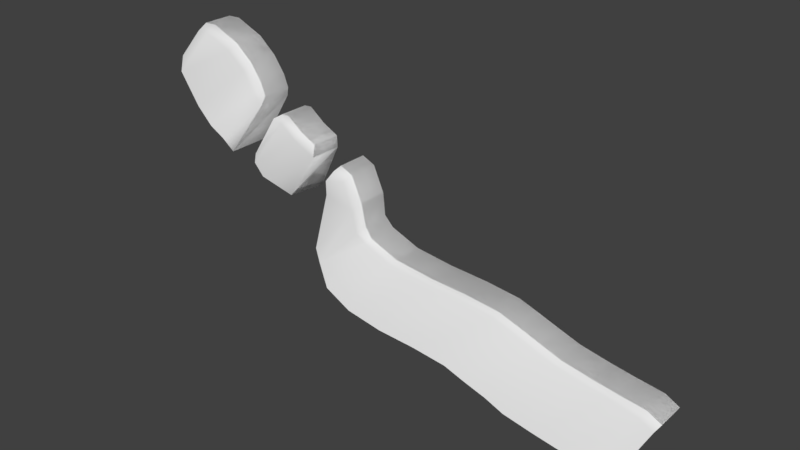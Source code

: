 # Source: Part2.blend  (saved by Blender 2.77.0; exported with 4.5.12 LTS)
import bpy
from mathutils import Matrix  # noqa: F401  (used for matrix-valued properties, if any)

bpy.ops.wm.read_factory_settings(use_empty=True)
scene = bpy.context.scene
scene.name = 'Scene'

# ---- collections
col_collection_1 = bpy.data.collections.new('Collection 1'); scene.collection.children.link(col_collection_1)

# ---- world
world_world = bpy.data.worlds.new('World'); scene.world = world_world
world_world.color = (0.05088, 0.05088, 0.05088)
world_world.use_sun_shadow = False
world_world.sun_shadow_jitter_overblur = 0.0
world_world.cycles.sampling_method = 'MANUAL'

# ---- meshes
me_plane_005 = bpy.data.meshes.new('Plane.005')
me_plane_005.from_pydata([(-1.0, -1.0, 18.94), (-1.0, 1.0, 18.94), (-0.5142, -1.0, 10.2), (-0.5142, 1.0, 10.2), (0.04252, -1.0, 1.094), (0.04252, 1.0, 1.094), (0.5157, 1.0, -7.311), (0.5157, -1.0, -7.311), (-0.2949, 1.0, 5.105), (-0.2949, -1.0, 5.105), (-0.2266, -1.0, 5.234), (-0.2266, 1.0, 5.234), (-0.7602, 1.0, 16.51), (-0.7602, -1.0, 16.51), (0.3132, 1.0, -1.159), (0.3132, -1.0, -1.159), (0.5576, -1.036, -11.48), (0.5373, 0.9643, -11.69), (-0.09527, -1.0, 2.81), (-0.09527, 1.0, 2.81), (0.2368, -1.715, -6.864), (0.4233, -1.0, -2.31), (0.4233, 1.0, -2.31), (-0.6131, -1.0, 13.51), (-0.6131, 1.0, 13.51), (-0.4742, 1.0, 7.755), (-0.4742, -1.0, 7.755), (3.007, 1.0, -24.99), (3.007, -1.0, -24.99), (1.516, 1.0, -17.38), (1.516, -1.0, -17.38), (1.982, -1.0, -19.52), (1.982, 1.0, -19.52), (1.185, 1.0, -16.96), (1.185, -1.0, -16.96), (2.783, -1.0, -24.27), (2.783, 1.0, -24.27), (1.81, 1.0, -18.15), (1.81, -1.0, -18.15), (0.6115, 1.0, -13.72), (0.6115, -1.0, -13.72), (0.8603, -1.0, -16.05), (0.8603, 1.0, -16.05), (0.04417, -1.192, -1.222), (-0.3416, -1.404, 4.346), (0.2785, -1.368, -2.145), (0.2273, -1.66, -4.155), (-0.4729, -1.357, 6.183), (0.1476, -2.077, -18.15), (-0.1999, -1.309, -10.5), (-0.5624, -1.479, -4.178), (-0.7015, -2.381, -3.714), (3.116, 1.12, -26.74), (3.116, -0.88, -26.74), (-1.125, -0.8953, 18.71), (-1.125, 1.105, 18.71), (-0.4676, 0.8616, 6.208), (-0.3441, 0.9295, 4.303), (-0.7059, 0.6443, -3.746), (-0.5504, 0.6626, -4.028), (0.04387, 1.025, -1.284), (-0.127, 0.9537, -10.26), (0.2779, 1.022, -2.093), (0.2267, 1.019, -4.118), (0.2344, 1.005, -6.883), (0.1467, 1.021, -18.2), (2.171, 1.0, -21.09), (2.171, -1.0, -21.09), (2.336, -1.0, -22.44), (2.336, 1.0, -22.4), (2.579, -1.0, -23.51), (2.579, 1.0, -23.51)], [], [(23, 2, 3, 24), (18, 4, 5, 19), (21, 7, 6, 22), (9, 10, 11, 8), (0, 13, 12, 1), (10, 18, 19, 11), (15, 21, 22, 14), (13, 23, 24, 12), (2, 26, 25, 3), (35, 28, 27, 36), (34, 30, 29, 33), (38, 31, 32, 37), (41, 34, 33, 42), (70, 35, 36, 71), (30, 38, 37, 29), (16, 40, 39, 17), (40, 41, 42, 39), (6, 7, 16, 17), (27, 28, 53, 52), (0, 1, 55, 54), (25, 26, 47, 56), (56, 47, 51, 58), (9, 8, 57, 44), (44, 57, 59, 50), (5, 4, 43, 60), (60, 43, 49, 61), (15, 14, 62, 45), (45, 62, 63, 46), (46, 63, 64, 20), (20, 64, 65, 48), (31, 67, 66, 32), (67, 68, 69, 66), (68, 70, 71, 69)])
me_plane_005.polygons.foreach_set('use_smooth', [True] * 33)
_uv = me_plane_005.uv_layers.new(name='UVMap')
_uv.uv.foreach_set('vector', [0.3457, 0.4772, 0.346, 0.4528, 0.4592, 0.4527, 0.4589, 0.4771, 0.345, 0.3363, 0.3452, 0.3086, 0.4584, 0.3085, 0.4582, 0.3362, 0.3468, 0.2537, 0.3443, 0.1732, 0.4575, 0.173, 0.46, 0.2535, 0.3463, 0.4121, 0.3453, 0.3754, 0.4585, 0.3752, 0.4594, 0.412, 0.3468, 0.5963, 0.3458, 0.5191, 0.459, 0.5189, 0.46, 0.5961, 0.3453, 0.3754, 0.345, 0.3363, 0.4582, 0.3362, 0.4585, 0.3752, 0.3465, 0.2722, 0.3468, 0.2537, 0.46, 0.2535, 0.4596, 0.2721, 0.3458, 0.5191, 0.3457, 0.4772, 0.4589, 0.4771, 0.459, 0.5189, 0.346, 0.4528, 0.3463, 0.4343, 0.4594, 0.4342, 0.4592, 0.4527, 0.1195, 0.1764, 0.1229, 0.1322, 0.2361, 0.1322, 0.2326, 0.1763, 0.1183, 0.6198, 0.1174, 0.4673, 0.2305, 0.4672, 0.2314, 0.6198, 0.1172, 0.3381, 0.1177, 0.2652, 0.2309, 0.2652, 0.2304, 0.3381, 0.1191, 0.7077, 0.1183, 0.6198, 0.2314, 0.6198, 0.2323, 0.7076, 0.1192, 0.1875, 0.1195, 0.1764, 0.2326, 0.1763, 0.2324, 0.1875, 0.1174, 0.4673, 0.1172, 0.3381, 0.2304, 0.3381, 0.2305, 0.4672, 0.1229, 1.0, 0.1208, 0.8381, 0.234, 0.8381, 0.2361, 1.0, 0.1208, 0.8381, 0.1191, 0.7077, 0.2323, 0.7076, 0.234, 0.8381, 0.4575, 0.173, 0.3443, 0.1732, 0.3443, 0.1732, 0.4575, 0.173, 0.2361, 0.1322, 0.1229, 0.1322, 0.1229, 0.1322, 0.2361, 0.1322, 0.3468, 0.5963, 0.46, 0.5961, 0.46, 0.5961, 0.3468, 0.5963, 0.4594, 0.4342, 0.3463, 0.4343, 0.3463, 0.4343, 0.4594, 0.4342, 0.4594, 0.4342, 0.3463, 0.4343, 0.3463, 0.4343, 0.4594, 0.4342, 0.3463, 0.4121, 0.4594, 0.412, 0.4594, 0.412, 0.3463, 0.4121, 0.3463, 0.4121, 0.4594, 0.412, 0.4594, 0.412, 0.3463, 0.4121, 0.4584, 0.3085, 0.3452, 0.3086, 0.3452, 0.3086, 0.4584, 0.3085, 0.4584, 0.3085, 0.3452, 0.3086, 0.3452, 0.3086, 0.4584, 0.3085, 0.3465, 0.2722, 0.4596, 0.2721, 0.4596, 0.2721, 0.3465, 0.2722, 0.3465, 0.2722, 0.4596, 0.2721, 0.4596, 0.2721, 0.3465, 0.2722, 0.3465, 0.2722, 0.4596, 0.2721, 0.4596, 0.2721, 0.3465, 0.2722, 0.3465, 0.2722, 0.4596, 0.2721, 0.4596, 0.2721, 0.3465, 0.2722, 0.1177, 0.2652, 0.1186, 0.2208, 0.2317, 0.2208, 0.2309, 0.2652, 0.1186, 0.2208, 0.119, 0.1986, 0.2322, 0.1986, 0.2317, 0.2208, 0.119, 0.1986, 0.1192, 0.1875, 0.2324, 0.1875, 0.2322, 0.1986])
me_plane_005.use_remesh_preserve_volume = False
me_plane_005.use_remesh_preserve_attributes = False
me_plane_005.use_mirror_vertex_groups = False
me_plane_005.update()
me_plane = bpy.data.meshes.new('Plane')
me_plane.from_pydata([(-1.0, -1.0, 18.94), (-1.0, 1.0, 18.94), (-0.5142, -1.0, 10.2), (-0.5142, 1.0, 10.2), (0.04252, -1.0, 1.094), (0.04252, 1.0, 1.094), (0.5157, 1.0, -7.311), (0.5157, -1.0, -7.311), (-0.2949, 1.0, 5.105), (-0.2949, -1.0, 5.105), (-0.2266, -1.0, 5.234), (-0.2266, 1.0, 5.234), (-0.7602, 1.0, 16.51), (-0.7602, -1.0, 16.51), (0.3132, 1.0, -1.159), (0.3132, -1.0, -1.159), (0.5576, -1.036, -11.48), (0.5373, 0.9643, -11.69), (-0.09527, -1.0, 2.81), (-0.09527, 1.0, 2.81), (0.2368, -1.715, -6.864), (0.4233, -1.0, -2.31), (0.4233, 1.0, -2.31), (-0.6131, -1.0, 13.51), (-0.6131, 1.0, 13.51), (-0.4742, 1.0, 7.755), (-0.4742, -1.0, 7.755), (3.007, 1.0, -24.99), (3.007, -1.0, -24.99), (1.516, 1.0, -17.38), (1.516, -1.0, -17.38), (1.982, -1.0, -19.52), (1.982, 1.0, -19.52), (1.185, 1.0, -16.96), (1.185, -1.0, -16.96), (2.783, -1.0, -24.27), (2.783, 1.0, -24.27), (1.81, 1.0, -18.15), (1.81, -1.0, -18.15), (0.6115, 1.0, -13.72), (0.6115, -1.0, -13.72), (0.8603, -1.0, -16.05), (0.8603, 1.0, -16.05), (-1.048, -1.374, 17.41), (-0.5492, -1.435, 8.283), (0.04417, -1.192, -1.222), (0.4651, -1.46, -8.713), (-0.3416, -1.404, 4.346), (-0.2579, -1.435, 3.832), (-0.809, -1.435, 15.1), (0.2785, -1.368, -2.145), (-0.1266, -1.435, 1.408), (0.2273, -1.66, -4.155), (0.3726, -1.355, -3.712), (-0.6535, -1.435, 12.11), (-0.4729, -1.357, 6.183), (0.1476, -2.077, -18.15), (-0.1999, -1.309, -10.5), (-0.444, -1.834, -7.785), (-1.298, -2.123, 8.99), (-0.7801, -2.598, -1.299), (-0.5624, -1.479, -4.178), (-0.5385, -1.769, -5.586), (-1.08, -2.4, 3.326), (-0.8901, -2.754, 0.7292), (-0.7015, -2.381, -3.714), (0.5055, -1.43, -13.08), (2.971, -1.33, -26.3), (1.477, -1.322, -18.25), (1.942, -1.322, -20.39), (1.146, -1.322, -17.83), (2.743, -1.322, -25.14), (1.771, -1.322, -19.02), (0.5718, -1.322, -14.59), (0.8206, -1.322, -16.92), (0.1994, -2.23, -20.62), (2.758, -2.724, -36.74), (1.218, -2.928, -28.36), (1.683, -2.928, -30.5), (0.8867, -2.928, -27.94), (2.485, -2.928, -35.25), (1.512, -2.928, -29.13), (0.3129, -2.578, -24.7), (0.5617, -2.783, -27.03), (3.116, 1.12, -26.74), (3.116, -0.88, -26.74), (-1.125, -0.8953, 18.71), (3.083, -1.218, -28.07), (-1.125, 1.105, 18.71), (2.923, -2.399, -35.97), (-1.18, -1.208, 17.05), (-1.352, -1.538, 11.51), (-0.4676, 0.8616, 6.208), (-0.3441, 0.9295, 4.303), (-0.7059, 0.6443, -3.746), (-0.5504, 0.6626, -4.028), (0.04387, 1.025, -1.284), (-0.127, 0.9537, -10.26), (0.2779, 1.022, -2.093), (0.2267, 1.019, -4.118), (0.2344, 1.005, -6.883), (0.1467, 1.021, -18.2), (2.171, 1.0, -21.09), (2.171, -1.0, -21.09), (2.131, -1.322, -21.96), (1.872, -2.855, -32.07), (2.336, -1.0, -22.44), (2.296, -1.322, -23.31), (2.037, -2.928, -33.42), (2.336, 1.0, -22.4), (2.579, -1.0, -23.51), (2.539, -1.322, -24.39), (2.281, -2.928, -34.49), (2.579, 1.0, -23.51)], [], [(23, 2, 3, 24), (18, 4, 5, 19), (21, 7, 6, 22), (9, 10, 11, 8), (0, 13, 12, 1), (10, 18, 19, 11), (15, 21, 22, 14), (13, 23, 24, 12), (2, 26, 25, 3), (35, 28, 27, 36), (34, 30, 29, 33), (38, 31, 32, 37), (41, 34, 33, 42), (110, 35, 36, 113), (30, 38, 37, 29), (16, 40, 39, 17), (40, 41, 42, 39), (7, 21, 53, 46), (4, 18, 51, 45), (23, 13, 49, 54), (2, 23, 54, 44), (26, 2, 44, 55), (10, 9, 47, 48), (21, 15, 50, 53), (13, 0, 43, 49), (18, 10, 48, 51), (46, 53, 20, 56), (53, 50, 52, 20), (45, 51, 58, 57), (54, 49, 63, 64), (48, 47, 61, 62), (55, 44, 60, 65), (44, 54, 64, 60), (51, 48, 62, 58), (49, 43, 59, 63), (31, 38, 72, 69), (103, 31, 69, 104), (30, 34, 70, 68), (41, 40, 73, 74), (40, 16, 66, 73), (28, 35, 71, 67), (34, 41, 74, 70), (38, 30, 68, 72), (74, 73, 82, 83), (72, 68, 77, 81), (70, 74, 83, 79), (68, 70, 79, 77), (73, 66, 75, 82), (104, 69, 78, 105), (69, 72, 81, 78), (67, 71, 80, 76), (46, 56, 75, 66), (7, 46, 66, 16), (6, 7, 16, 17), (27, 28, 85, 84), (85, 28, 67, 87), (87, 67, 76, 89), (0, 1, 88, 86), (0, 86, 90, 43), (43, 90, 91, 59), (25, 26, 55, 92), (92, 55, 65, 94), (9, 8, 93, 47), (47, 93, 95, 61), (5, 4, 45, 96), (96, 45, 57, 97), (15, 14, 98, 50), (50, 98, 99, 52), (52, 99, 100, 20), (20, 100, 101, 56), (107, 104, 105, 108), (106, 103, 104, 107), (31, 103, 102, 32), (110, 106, 107, 111), (111, 107, 108, 112), (103, 106, 109, 102), (71, 111, 112, 80), (35, 110, 111, 71), (106, 110, 113, 109)])
me_plane.polygons.foreach_set('use_smooth', [True] * 79)
_uv = me_plane.uv_layers.new(name='UVMap')
_uv.uv.foreach_set('vector', [0.3457, 0.4772, 0.346, 0.4528, 0.4592, 0.4527, 0.4589, 0.4771, 0.345, 0.3363, 0.3452, 0.3086, 0.4584, 0.3085, 0.4582, 0.3362, 0.3468, 0.2537, 0.3443, 0.1732, 0.4575, 0.173, 0.46, 0.2535, 0.3463, 0.4121, 0.3453, 0.3754, 0.4585, 0.3752, 0.4594, 0.412, 0.3468, 0.5963, 0.3458, 0.5191, 0.459, 0.5189, 0.46, 0.5961, 0.3453, 0.3754, 0.345, 0.3363, 0.4582, 0.3362, 0.4585, 0.3752, 0.3465, 0.2722, 0.3468, 0.2537, 0.46, 0.2535, 0.4596, 0.2721, 0.3458, 0.5191, 0.3457, 0.4772, 0.4589, 0.4771, 0.459, 0.5189, 0.346, 0.4528, 0.3463, 0.4343, 0.4594, 0.4342, 0.4592, 0.4527, 0.1195, 0.1764, 0.1229, 0.1322, 0.2361, 0.1322, 0.2326, 0.1763, 0.1183, 0.6198, 0.1174, 0.4673, 0.2305, 0.4672, 0.2314, 0.6198, 0.1172, 0.3381, 0.1177, 0.2652, 0.2309, 0.2652, 0.2304, 0.3381, 0.1191, 0.7077, 0.1183, 0.6198, 0.2314, 0.6198, 0.2323, 0.7076, 0.1192, 0.1875, 0.1195, 0.1764, 0.2326, 0.1763, 0.2324, 0.1875, 0.1174, 0.4673, 0.1172, 0.3381, 0.2304, 0.3381, 0.2305, 0.4672, 0.1229, 1.0, 0.1208, 0.8381, 0.234, 0.8381, 0.2361, 1.0, 0.1208, 0.8381, 0.1191, 0.7077, 0.2323, 0.7076, 0.234, 0.8381, 0.3443, 0.1732, 0.3468, 0.2537, 0.3207, 0.2312, 0.3182, 0.1507, 0.3452, 0.3086, 0.345, 0.3363, 0.3191, 0.3138, 0.3092, 0.2724, 0.3457, 0.4772, 0.3458, 0.5191, 0.3197, 0.4966, 0.3197, 0.4547, 0.346, 0.4528, 0.3457, 0.4772, 0.3197, 0.4547, 0.3197, 0.422, 0.3463, 0.4343, 0.346, 0.4528, 0.3197, 0.422, 0.3198, 0.4035, 0.3453, 0.3754, 0.3463, 0.4121, 0.3198, 0.3813, 0.3194, 0.3529, 0.3468, 0.2537, 0.3465, 0.2722, 0.3228, 0.2527, 0.3207, 0.2312, 0.3458, 0.5191, 0.3468, 0.5963, 0.3208, 0.5738, 0.3197, 0.4966, 0.345, 0.3363, 0.3453, 0.3754, 0.3194, 0.3529, 0.3191, 0.3138, 0.3182, 0.1507, 0.3207, 0.2312, 0.2622, 0.04761, 0.2611, 0.0, 0.3207, 0.2312, 0.3228, 0.2527, 0.3228, 0.2527, 0.3207, 0.2312, 1.0, 0.155, 0.9863, 0.1962, 0.9776, 0.04761, 1.0, 0.0, 0.9242, 0.1282, 0.9418, 0.08664, 0.9418, 0.2388, 0.9288, 0.2807, 0.3194, 0.3529, 0.3198, 0.3813, 0.2447, 0.2301, 0.2554, 0.2017, 0.3198, 0.4035, 0.3197, 0.422, 0.2446, 0.2708, 0.2555, 0.2421, 0.3197, 0.422, 0.3197, 0.4547, 0.2361, 0.3035, 0.2446, 0.2708, 0.3191, 0.3138, 0.3194, 0.3529, 0.2554, 0.2017, 0.2512, 0.1663, 0.3197, 0.4966, 0.3208, 0.5738, 0.257, 0.4226, 0.2559, 0.3454, 0.1177, 0.2652, 0.1172, 0.3381, 0.09819, 0.3241, 0.09868, 0.2512, 0.1186, 0.2208, 0.1177, 0.2652, 0.09868, 0.2512, 0.09954, 0.2068, 0.1174, 0.4673, 0.1183, 0.6198, 0.09921, 0.6058, 0.09831, 0.4533, 0.1191, 0.7077, 0.1208, 0.8381, 0.1018, 0.8241, 0.1001, 0.6937, 0.1208, 0.8381, 0.1229, 1.0, 0.1039, 0.986, 0.1018, 0.8241, 0.1229, 0.1322, 0.1195, 0.1764, 0.1004, 0.1624, 0.1039, 0.1182, 0.1183, 0.6198, 0.1191, 0.7077, 0.1001, 0.6937, 0.09921, 0.6058, 0.1172, 0.3381, 0.1174, 0.4673, 0.09831, 0.4533, 0.09819, 0.3241, 0.1001, 0.6937, 0.1018, 0.8241, 0.00359, 0.6617, 0.0019, 0.5313, 0.09819, 0.3241, 0.09831, 0.4533, 0.0001221, 0.2909, 0.0, 0.1617, 0.09921, 0.6058, 0.1001, 0.6937, 0.0019, 0.5313, 0.001018, 0.4435, 0.09831, 0.4533, 0.09921, 0.6058, 0.001018, 0.4435, 0.0001221, 0.2909, 0.1018, 0.8241, 0.1039, 0.986, 0.005667, 0.8236, 0.00359, 0.6617, 0.09954, 0.2068, 0.09868, 0.2512, 0.0004883, 0.08884, 0.001348, 0.04442, 0.09868, 0.2512, 0.09819, 0.3241, 0.0, 0.1617, 0.0004883, 0.08884, 0.9776, 0.1638, 0.9418, 0.2071, 0.9418, 0.04336, 0.9776, 0.0, 0.3182, 0.1507, 0.2611, 0.0, 0.2611, 0.0, 0.3182, 0.1507, 0.3443, 0.1732, 0.3182, 0.1507, 0.3182, 0.1507, 0.3443, 0.1732, 0.4575, 0.173, 0.3443, 0.1732, 0.3443, 0.1732, 0.4575, 0.173, 0.2361, 0.1322, 0.1229, 0.1322, 0.1229, 0.1322, 0.2361, 0.1322, 0.1229, 0.1322, 0.1229, 0.1322, 0.1229, 0.1322, 0.1229, 0.1322, 0.1229, 0.1322, 0.1229, 0.1322, 0.1229, 0.1322, 0.1229, 0.1322, 0.3468, 0.5963, 0.46, 0.5961, 0.46, 0.5961, 0.3468, 0.5963, 0.3468, 0.5963, 0.3468, 0.5963, 0.3468, 0.5963, 0.3468, 0.5963, 0.3468, 0.5963, 0.3468, 0.5963, 0.3468, 0.5963, 0.3468, 0.5963, 0.4594, 0.4342, 0.3463, 0.4343, 0.3463, 0.4343, 0.4594, 0.4342, 0.4594, 0.4342, 0.3463, 0.4343, 0.3463, 0.4343, 0.4594, 0.4342, 0.3463, 0.4121, 0.4594, 0.412, 0.4594, 0.412, 0.3463, 0.4121, 0.3463, 0.4121, 0.4594, 0.412, 0.4594, 0.412, 0.3463, 0.4121, 0.4584, 0.3085, 0.3452, 0.3086, 0.3452, 0.3086, 0.4584, 0.3085, 0.4584, 0.3085, 0.3452, 0.3086, 0.3452, 0.3086, 0.4584, 0.3085, 0.3465, 0.2722, 0.4596, 0.2721, 0.4596, 0.2721, 0.3465, 0.2722, 0.3465, 0.2722, 0.4596, 0.2721, 0.4596, 0.2721, 0.3465, 0.2722, 0.3465, 0.2722, 0.4596, 0.2721, 0.4596, 0.2721, 0.3465, 0.2722, 0.3465, 0.2722, 0.4596, 0.2721, 0.4596, 0.2721, 0.3465, 0.2722, 0.09997, 0.1846, 0.09954, 0.2068, 0.001348, 0.04442, 0.001777, 0.02221, 0.119, 0.1986, 0.1186, 0.2208, 0.09954, 0.2068, 0.09997, 0.1846, 0.1177, 0.2652, 0.1186, 0.2208, 0.2317, 0.2208, 0.2309, 0.2652, 0.1192, 0.1875, 0.119, 0.1986, 0.09997, 0.1846, 0.1002, 0.1735, 0.1002, 0.1735, 0.09997, 0.1846, 0.001777, 0.02221, 0.001992, 0.0111, 0.1186, 0.2208, 0.119, 0.1986, 0.2322, 0.1986, 0.2317, 0.2208, 0.1004, 0.1624, 0.1002, 0.1735, 0.001992, 0.0111, 0.002207, 0.0, 0.1195, 0.1764, 0.1192, 0.1875, 0.1002, 0.1735, 0.1004, 0.1624, 0.119, 0.1986, 0.1192, 0.1875, 0.2324, 0.1875, 0.2322, 0.1986])
me_plane.use_remesh_preserve_volume = False
me_plane.use_remesh_preserve_attributes = False
me_plane.use_mirror_vertex_groups = False
me_plane.update()

# ---- objects
ob_collisionmesh = bpy.data.objects.new('CollisionMesh', me_plane_005)
ob_slope = bpy.data.objects.new('Slope', me_plane)

# ---- transforms, parenting, visibility, modifiers, constraints
ob_collisionmesh.location = (0.0, 0.0, 0.0)
ob_collisionmesh.scale = (24.0, 3.0, 1.0)
ob_collisionmesh.lineart.crease_threshold = 0.0
ob_slope.location = (0.0, 0.0, 0.0)
ob_slope.scale = (24.0, 3.0, 1.0)
ob_slope.lineart.crease_threshold = 0.0

# ---- collection membership
col_collection_1.objects.link(ob_collisionmesh)
col_collection_1.objects.link(ob_slope)

# ---- scene / render settings (as saved in the file)
scene.frame_start = 1; scene.frame_end = 250; scene.frame_set(1)
scene.render.engine = 'BLENDER_EEVEE_NEXT'
scene.render.resolution_percentage = 50
scene.render.dither_intensity = 0.0
scene.cycles.use_denoising = False
scene.cycles.samples = 128
scene.cycles.sampling_pattern = 'TABULATED_SOBOL'
scene.cycles.light_sampling_threshold = 0.0
scene.cycles.use_adaptive_sampling = False
scene.cycles.use_light_tree = False
scene.cycles.blur_glossy = 0.0
scene.cycles.sample_clamp_indirect = 0.0
scene.view_settings.view_transform = 'Standard'
bpy.context.view_layer.update()

# ---- added for rendering (the .blend has no active camera and no usable light): camera, sun
cam_auto = bpy.data.cameras.new('AutoCamera')
cam_auto.lens = 50.0
cam_auto.sensor_width = 36.0
cam_auto.clip_end = 1971.83
ob_auto_camera = bpy.data.objects.new('AutoCamera', cam_auto)
scene.collection.objects.link(ob_auto_camera)
ob_auto_camera.location = (133.523, -137.539, 80.9846)
ob_auto_camera.rotation_euler = (1.09748, -7.21219e-08, 0.694738)
scene.camera = ob_auto_camera
light_auto_sun = bpy.data.lights.new('AutoSun', 'SUN')
light_auto_sun.energy = 3.0
light_auto_sun.angle = 0.0523599
ob_auto_sun = bpy.data.objects.new('AutoSun', light_auto_sun)
scene.collection.objects.link(ob_auto_sun)
ob_auto_sun.rotation_euler = (0.872665, 0.174533, 0.523599)
bpy.context.view_layer.update()
